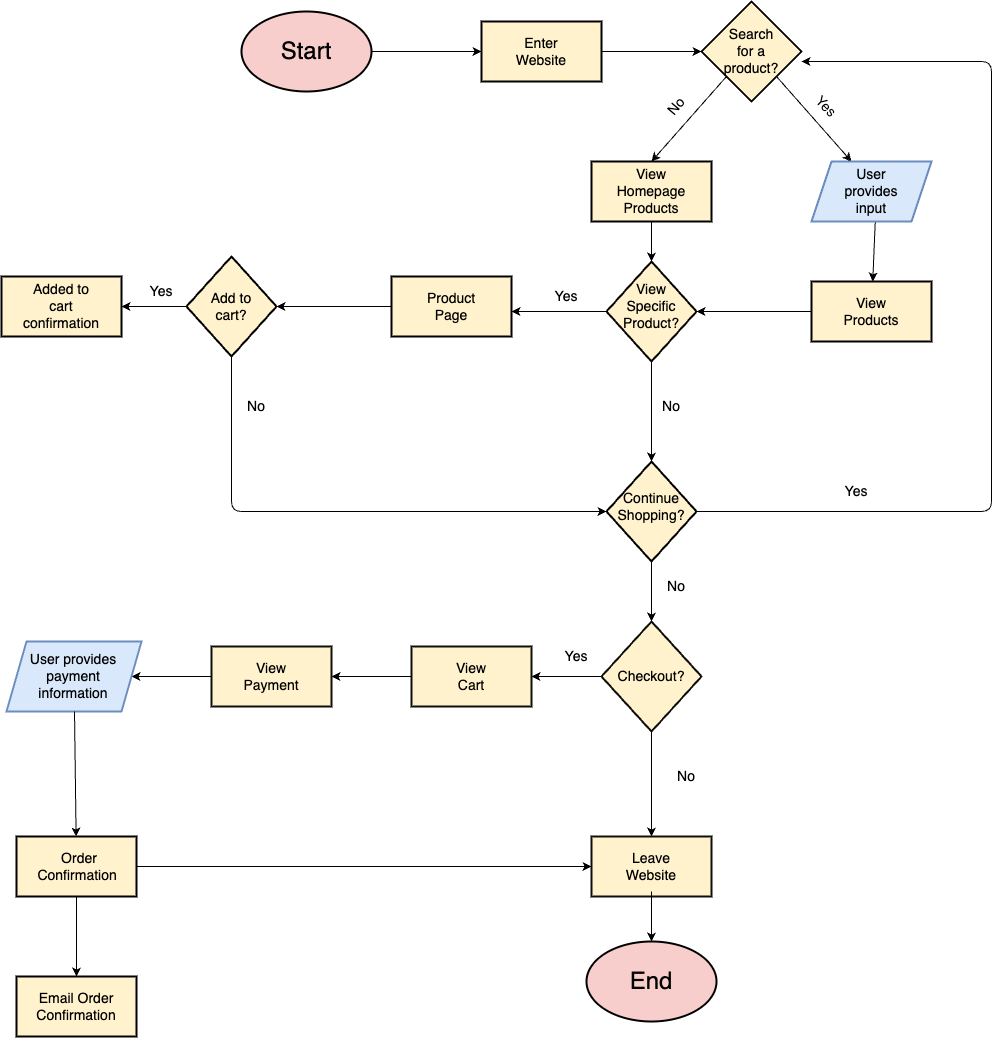

The diagram above was exported from draw.io. Its source (the exported page's mxGraphModel, read from the mxfile embedded in the PNG):
<mxGraphModel dx="2004" dy="989" grid="1" gridSize="10" guides="1" tooltips="1" connect="1" arrows="1" fold="1" page="1" pageScale="1" pageWidth="850" pageHeight="1100" math="0" shadow="0">
  <root>
    <mxCell id="0" />
    <mxCell id="1" parent="0" />
    <mxCell id="9" style="edgeStyle=none;html=1;exitX=1;exitY=0.5;exitDx=0;exitDy=0;entryX=0;entryY=0.5;entryDx=0;entryDy=0;" edge="1" parent="1" source="2" target="6">
      <mxGeometry relative="1" as="geometry" />
    </mxCell>
    <mxCell id="2" value="" style="ellipse;whiteSpace=wrap;html=1;strokeColor=#000000;shadow=0;fillColor=#f8cecc;strokeWidth=2;" vertex="1" parent="1">
      <mxGeometry x="100" y="70" width="130" height="80" as="geometry" />
    </mxCell>
    <mxCell id="3" value="&lt;font style=&quot;font-size: 24px;&quot;&gt;Start&lt;/font&gt;" style="text;html=1;align=center;verticalAlign=middle;whiteSpace=wrap;rounded=0;" vertex="1" parent="1">
      <mxGeometry x="135" y="95" width="60" height="30" as="geometry" />
    </mxCell>
    <mxCell id="11" value="" style="edgeStyle=none;html=1;" edge="1" parent="1" source="6" target="10">
      <mxGeometry relative="1" as="geometry" />
    </mxCell>
    <mxCell id="6" value="" style="rounded=0;whiteSpace=wrap;html=1;fillColor=#fff2cc;strokeColor=#000000;strokeWidth=2;" vertex="1" parent="1">
      <mxGeometry x="340" y="80" width="120" height="60" as="geometry" />
    </mxCell>
    <mxCell id="7" value="&lt;font style=&quot;font-size: 14px;&quot;&gt;Enter Website&lt;/font&gt;" style="text;html=1;align=center;verticalAlign=middle;whiteSpace=wrap;rounded=0;" vertex="1" parent="1">
      <mxGeometry x="370" y="95" width="60" height="30" as="geometry" />
    </mxCell>
    <mxCell id="14" style="edgeStyle=none;html=1;exitX=0;exitY=1;exitDx=0;exitDy=0;" edge="1" parent="1" source="10">
      <mxGeometry relative="1" as="geometry">
        <mxPoint x="510" y="220" as="targetPoint" />
      </mxGeometry>
    </mxCell>
    <mxCell id="16" style="edgeStyle=none;html=1;exitX=1;exitY=1;exitDx=0;exitDy=0;" edge="1" parent="1" source="10">
      <mxGeometry relative="1" as="geometry">
        <mxPoint x="710" y="220" as="targetPoint" />
      </mxGeometry>
    </mxCell>
    <mxCell id="10" value="" style="rhombus;whiteSpace=wrap;html=1;fillColor=#fff2cc;strokeColor=#000000;rounded=0;strokeWidth=2;" vertex="1" parent="1">
      <mxGeometry x="560" y="60" width="100" height="100" as="geometry" />
    </mxCell>
    <mxCell id="12" value="&lt;font style=&quot;font-size: 14px;&quot;&gt;Search for a product?&lt;/font&gt;" style="text;html=1;align=center;verticalAlign=middle;whiteSpace=wrap;rounded=0;" vertex="1" parent="1">
      <mxGeometry x="580" y="95" width="60" height="30" as="geometry" />
    </mxCell>
    <mxCell id="15" value="&lt;font style=&quot;font-size: 14px;&quot;&gt;No&lt;/font&gt;" style="text;html=1;align=center;verticalAlign=middle;whiteSpace=wrap;rounded=0;rotation=-50;" vertex="1" parent="1">
      <mxGeometry x="510" y="150" width="50" height="30" as="geometry" />
    </mxCell>
    <mxCell id="17" value="&lt;font style=&quot;font-size: 14px;&quot;&gt;Yes&lt;/font&gt;" style="text;html=1;align=center;verticalAlign=middle;whiteSpace=wrap;rounded=0;rotation=45;" vertex="1" parent="1">
      <mxGeometry x="660" y="150" width="50" height="30" as="geometry" />
    </mxCell>
    <mxCell id="19" value="" style="rounded=0;whiteSpace=wrap;html=1;fillColor=#fff2cc;strokeColor=light-dark(#000000, #6d5100);strokeWidth=2;" vertex="1" parent="1">
      <mxGeometry x="450" y="220" width="120" height="60" as="geometry" />
    </mxCell>
    <mxCell id="24" value="" style="edgeStyle=none;html=1;" edge="1" parent="1" target="23">
      <mxGeometry relative="1" as="geometry">
        <mxPoint x="510" y="280" as="sourcePoint" />
      </mxGeometry>
    </mxCell>
    <mxCell id="20" value="&lt;font style=&quot;font-size: 14px;&quot;&gt;View Homepage Products&lt;/font&gt;" style="text;html=1;align=center;verticalAlign=middle;whiteSpace=wrap;rounded=0;" vertex="1" parent="1">
      <mxGeometry x="480" y="235" width="60" height="30" as="geometry" />
    </mxCell>
    <mxCell id="27" value="" style="edgeStyle=none;html=1;" edge="1" parent="1" target="26">
      <mxGeometry relative="1" as="geometry">
        <mxPoint x="733.75" y="280" as="sourcePoint" />
      </mxGeometry>
    </mxCell>
    <mxCell id="35" value="" style="edgeStyle=none;html=1;" edge="1" parent="1" source="23">
      <mxGeometry relative="1" as="geometry">
        <mxPoint x="510" y="520" as="targetPoint" />
      </mxGeometry>
    </mxCell>
    <mxCell id="23" value="" style="rhombus;whiteSpace=wrap;html=1;fillColor=#fff2cc;strokeColor=light-dark(#070603, #6d5100);strokeWidth=2;" vertex="1" parent="1">
      <mxGeometry x="465" y="320" width="90" height="100" as="geometry" />
    </mxCell>
    <mxCell id="32" value="" style="edgeStyle=none;html=1;exitX=0;exitY=0.5;exitDx=0;exitDy=0;" edge="1" parent="1" source="23">
      <mxGeometry relative="1" as="geometry">
        <mxPoint x="370" y="370" as="targetPoint" />
      </mxGeometry>
    </mxCell>
    <mxCell id="25" value="&lt;font style=&quot;font-size: 14px;&quot;&gt;View Specific Product?&lt;/font&gt;" style="text;html=1;align=center;verticalAlign=middle;whiteSpace=wrap;rounded=0;" vertex="1" parent="1">
      <mxGeometry x="480" y="350" width="60" height="30" as="geometry" />
    </mxCell>
    <mxCell id="26" value="" style="rounded=0;whiteSpace=wrap;html=1;fillColor=#fff2cc;strokeColor=light-dark(#000000, #6d5100);strokeWidth=2;" vertex="1" parent="1">
      <mxGeometry x="670" y="340" width="120" height="60" as="geometry" />
    </mxCell>
    <mxCell id="28" value="&lt;font style=&quot;font-size: 14px;&quot;&gt;View Products&lt;/font&gt;" style="text;html=1;align=center;verticalAlign=middle;whiteSpace=wrap;rounded=0;" vertex="1" parent="1">
      <mxGeometry x="700" y="355" width="60" height="30" as="geometry" />
    </mxCell>
    <mxCell id="29" style="edgeStyle=none;html=1;exitX=0;exitY=0.5;exitDx=0;exitDy=0;entryX=1;entryY=0.5;entryDx=0;entryDy=0;" edge="1" parent="1" source="26" target="23">
      <mxGeometry relative="1" as="geometry">
        <mxPoint x="670" y="357.5" as="sourcePoint" />
        <mxPoint x="549.96" y="372.5" as="targetPoint" />
      </mxGeometry>
    </mxCell>
    <mxCell id="33" value="&lt;font style=&quot;font-size: 14px;&quot;&gt;Yes&lt;/font&gt;" style="text;html=1;align=center;verticalAlign=middle;whiteSpace=wrap;rounded=0;rotation=0;" vertex="1" parent="1">
      <mxGeometry x="400" y="340" width="50" height="30" as="geometry" />
    </mxCell>
    <mxCell id="36" value="&lt;font style=&quot;font-size: 14px;&quot;&gt;No&lt;/font&gt;" style="text;html=1;align=center;verticalAlign=middle;whiteSpace=wrap;rounded=0;rotation=0;" vertex="1" parent="1">
      <mxGeometry x="505" y="450" width="50" height="30" as="geometry" />
    </mxCell>
    <mxCell id="42" style="edgeStyle=none;html=1;exitX=0.5;exitY=1;exitDx=0;exitDy=0;entryX=0;entryY=0.5;entryDx=0;entryDy=0;" edge="1" parent="1" source="40" target="48">
      <mxGeometry relative="1" as="geometry">
        <mxPoint x="450" y="535" as="targetPoint" />
        <Array as="points">
          <mxPoint x="90" y="570" />
        </Array>
      </mxGeometry>
    </mxCell>
    <mxCell id="45" value="" style="edgeStyle=none;html=1;" edge="1" parent="1" target="44">
      <mxGeometry relative="1" as="geometry">
        <mxPoint x="45" y="365" as="sourcePoint" />
      </mxGeometry>
    </mxCell>
    <mxCell id="40" value="" style="rhombus;whiteSpace=wrap;html=1;fillColor=#fff2cc;strokeColor=light-dark(#000000, #6d5100);strokeWidth=2;" vertex="1" parent="1">
      <mxGeometry x="45" y="315" width="90" height="100" as="geometry" />
    </mxCell>
    <mxCell id="41" value="&lt;font style=&quot;font-size: 14px;&quot;&gt;Add to cart?&lt;/font&gt;" style="text;html=1;align=center;verticalAlign=middle;whiteSpace=wrap;rounded=0;" vertex="1" parent="1">
      <mxGeometry x="60" y="350" width="60" height="30" as="geometry" />
    </mxCell>
    <mxCell id="43" value="&lt;font style=&quot;font-size: 14px;&quot;&gt;No&lt;/font&gt;" style="text;html=1;align=center;verticalAlign=middle;whiteSpace=wrap;rounded=0;rotation=0;" vertex="1" parent="1">
      <mxGeometry x="90" y="450" width="50" height="30" as="geometry" />
    </mxCell>
    <mxCell id="44" value="" style="whiteSpace=wrap;html=1;fillColor=#fff2cc;strokeColor=light-dark(#000000, #6d5100);strokeWidth=2;" vertex="1" parent="1">
      <mxGeometry x="-140" y="335" width="120" height="60" as="geometry" />
    </mxCell>
    <mxCell id="46" value="&lt;font style=&quot;font-size: 14px;&quot;&gt;Added to cart confirmation&lt;/font&gt;" style="text;html=1;align=center;verticalAlign=middle;whiteSpace=wrap;rounded=0;rotation=0;" vertex="1" parent="1">
      <mxGeometry x="-105" y="350" width="50" height="30" as="geometry" />
    </mxCell>
    <mxCell id="47" value="&lt;font style=&quot;font-size: 14px;&quot;&gt;Yes&lt;/font&gt;" style="text;html=1;align=center;verticalAlign=middle;whiteSpace=wrap;rounded=0;rotation=0;" vertex="1" parent="1">
      <mxGeometry x="-5" y="335" width="50" height="30" as="geometry" />
    </mxCell>
    <mxCell id="50" style="edgeStyle=none;html=1;exitX=1;exitY=0.5;exitDx=0;exitDy=0;" edge="1" parent="1" source="48">
      <mxGeometry relative="1" as="geometry">
        <mxPoint x="660" y="120" as="targetPoint" />
        <Array as="points">
          <mxPoint x="850" y="570" />
          <mxPoint x="850" y="320" />
          <mxPoint x="850" y="120" />
        </Array>
      </mxGeometry>
    </mxCell>
    <mxCell id="48" value="" style="rhombus;whiteSpace=wrap;html=1;fillColor=#fff2cc;strokeColor=light-dark(#000000, #6d5100);strokeWidth=2;" vertex="1" parent="1">
      <mxGeometry x="465" y="520" width="90" height="100" as="geometry" />
    </mxCell>
    <mxCell id="57" value="" style="edgeStyle=none;html=1;" edge="1" parent="1" target="56">
      <mxGeometry relative="1" as="geometry">
        <mxPoint x="510" y="620" as="sourcePoint" />
      </mxGeometry>
    </mxCell>
    <mxCell id="49" value="&lt;font style=&quot;font-size: 14px;&quot;&gt;Continue Shopping?&lt;/font&gt;" style="text;html=1;align=center;verticalAlign=middle;whiteSpace=wrap;rounded=0;" vertex="1" parent="1">
      <mxGeometry x="480" y="550" width="60" height="30" as="geometry" />
    </mxCell>
    <mxCell id="51" value="&lt;font style=&quot;font-size: 14px;&quot;&gt;Yes&lt;/font&gt;" style="text;html=1;align=center;verticalAlign=middle;whiteSpace=wrap;rounded=0;rotation=0;" vertex="1" parent="1">
      <mxGeometry x="690" y="535" width="50" height="30" as="geometry" />
    </mxCell>
    <mxCell id="55" style="edgeStyle=none;html=1;exitX=0;exitY=0.5;exitDx=0;exitDy=0;entryX=1;entryY=0.5;entryDx=0;entryDy=0;" edge="1" parent="1" source="53" target="40">
      <mxGeometry relative="1" as="geometry" />
    </mxCell>
    <mxCell id="53" value="" style="rounded=0;whiteSpace=wrap;html=1;fillColor=#fff2cc;strokeColor=light-dark(#000000, #6d5100);strokeWidth=2;" vertex="1" parent="1">
      <mxGeometry x="250" y="335" width="120" height="60" as="geometry" />
    </mxCell>
    <mxCell id="54" value="&lt;font style=&quot;font-size: 14px;&quot;&gt;Product Page&lt;/font&gt;" style="text;html=1;align=center;verticalAlign=middle;whiteSpace=wrap;rounded=0;" vertex="1" parent="1">
      <mxGeometry x="280" y="350" width="60" height="30" as="geometry" />
    </mxCell>
    <mxCell id="60" value="" style="edgeStyle=none;html=1;" edge="1" parent="1" source="56" target="59">
      <mxGeometry relative="1" as="geometry" />
    </mxCell>
    <mxCell id="70" value="" style="edgeStyle=none;html=1;" edge="1" parent="1" source="56" target="69">
      <mxGeometry relative="1" as="geometry" />
    </mxCell>
    <mxCell id="56" value="" style="rhombus;whiteSpace=wrap;html=1;fillColor=#fff2cc;strokeColor=light-dark(#0e0e0b, #6d5100);strokeWidth=2;" vertex="1" parent="1">
      <mxGeometry x="460" y="680" width="100" height="110" as="geometry" />
    </mxCell>
    <mxCell id="58" value="&lt;font style=&quot;font-size: 14px;&quot;&gt;Checkout?&lt;/font&gt;" style="text;html=1;align=center;verticalAlign=middle;whiteSpace=wrap;rounded=0;" vertex="1" parent="1">
      <mxGeometry x="480" y="720" width="60" height="30" as="geometry" />
    </mxCell>
    <mxCell id="59" value="" style="whiteSpace=wrap;html=1;fillColor=#fff2cc;strokeColor=light-dark(#0e0e0b, #6d5100);strokeWidth=2;" vertex="1" parent="1">
      <mxGeometry x="450" y="895" width="120" height="60" as="geometry" />
    </mxCell>
    <mxCell id="66" value="" style="edgeStyle=none;html=1;" edge="1" parent="1" target="65">
      <mxGeometry relative="1" as="geometry">
        <mxPoint x="510" y="950" as="sourcePoint" />
      </mxGeometry>
    </mxCell>
    <mxCell id="61" value="&lt;font style=&quot;font-size: 14px;&quot;&gt;Leave Website&lt;/font&gt;" style="text;html=1;align=center;verticalAlign=middle;whiteSpace=wrap;rounded=0;" vertex="1" parent="1">
      <mxGeometry x="480" y="910" width="60" height="30" as="geometry" />
    </mxCell>
    <mxCell id="65" value="" style="ellipse;whiteSpace=wrap;html=1;fillColor=#f8cecc;strokeColor=light-dark(#000000, #d7817e);strokeWidth=2;" vertex="1" parent="1">
      <mxGeometry x="445" y="1000" width="130" height="80" as="geometry" />
    </mxCell>
    <mxCell id="67" value="&lt;font style=&quot;font-size: 24px;&quot;&gt;End&lt;/font&gt;" style="text;html=1;align=center;verticalAlign=middle;whiteSpace=wrap;rounded=0;" vertex="1" parent="1">
      <mxGeometry x="480" y="1025" width="60" height="30" as="geometry" />
    </mxCell>
    <mxCell id="68" value="&lt;font style=&quot;font-size: 14px;&quot;&gt;No&lt;/font&gt;" style="text;html=1;align=center;verticalAlign=middle;whiteSpace=wrap;rounded=0;rotation=0;" vertex="1" parent="1">
      <mxGeometry x="520" y="820" width="50" height="30" as="geometry" />
    </mxCell>
    <mxCell id="74" value="" style="edgeStyle=none;html=1;" edge="1" parent="1" source="69" target="73">
      <mxGeometry relative="1" as="geometry" />
    </mxCell>
    <mxCell id="69" value="" style="whiteSpace=wrap;html=1;fillColor=#fff2cc;strokeColor=light-dark(#0e0e0b, #6d5100);strokeWidth=2;" vertex="1" parent="1">
      <mxGeometry x="270" y="705" width="120" height="60" as="geometry" />
    </mxCell>
    <mxCell id="71" value="&lt;font style=&quot;font-size: 14px;&quot;&gt;Yes&lt;/font&gt;" style="text;html=1;align=center;verticalAlign=middle;whiteSpace=wrap;rounded=0;rotation=0;" vertex="1" parent="1">
      <mxGeometry x="410" y="700" width="50" height="30" as="geometry" />
    </mxCell>
    <mxCell id="72" value="&lt;font style=&quot;font-size: 14px;&quot;&gt;View Cart&lt;/font&gt;" style="text;html=1;align=center;verticalAlign=middle;whiteSpace=wrap;rounded=0;rotation=0;" vertex="1" parent="1">
      <mxGeometry x="305" y="720" width="50" height="30" as="geometry" />
    </mxCell>
    <mxCell id="79" style="edgeStyle=none;html=1;exitX=0;exitY=0.5;exitDx=0;exitDy=0;" edge="1" parent="1" source="73">
      <mxGeometry relative="1" as="geometry">
        <mxPoint x="-10" y="735" as="targetPoint" />
      </mxGeometry>
    </mxCell>
    <mxCell id="73" value="" style="whiteSpace=wrap;html=1;fillColor=#fff2cc;strokeColor=light-dark(#0e0e0b, #6d5100);strokeWidth=2;" vertex="1" parent="1">
      <mxGeometry x="70" y="705" width="120" height="60" as="geometry" />
    </mxCell>
    <mxCell id="75" value="&lt;font style=&quot;font-size: 14px;&quot;&gt;View Payment&lt;/font&gt;" style="text;html=1;align=center;verticalAlign=middle;whiteSpace=wrap;rounded=0;rotation=0;" vertex="1" parent="1">
      <mxGeometry x="105" y="720" width="50" height="30" as="geometry" />
    </mxCell>
    <mxCell id="76" value="" style="shape=parallelogram;perimeter=parallelogramPerimeter;whiteSpace=wrap;html=1;fixedSize=1;fillColor=#dae8fc;strokeColor=#6c8ebf;strokeWidth=2;" vertex="1" parent="1">
      <mxGeometry x="670" y="220" width="120" height="60" as="geometry" />
    </mxCell>
    <mxCell id="77" value="&lt;font style=&quot;font-size: 14px;&quot;&gt;User provides input&lt;/font&gt;" style="text;html=1;align=center;verticalAlign=middle;whiteSpace=wrap;rounded=0;" vertex="1" parent="1">
      <mxGeometry x="700" y="235" width="60" height="30" as="geometry" />
    </mxCell>
    <mxCell id="78" value="&lt;font style=&quot;font-size: 14px;&quot;&gt;No&lt;/font&gt;" style="text;html=1;align=center;verticalAlign=middle;whiteSpace=wrap;rounded=0;rotation=0;" vertex="1" parent="1">
      <mxGeometry x="510" y="630" width="50" height="30" as="geometry" />
    </mxCell>
    <mxCell id="80" value="" style="shape=parallelogram;perimeter=parallelogramPerimeter;whiteSpace=wrap;html=1;fixedSize=1;fillColor=#dae8fc;strokeColor=#6c8ebf;strokeWidth=2;" vertex="1" parent="1">
      <mxGeometry x="-135" y="700" width="135" height="70" as="geometry" />
    </mxCell>
    <mxCell id="83" value="" style="edgeStyle=none;html=1;" edge="1" parent="1" target="82">
      <mxGeometry relative="1" as="geometry">
        <mxPoint x="-67" y="770" as="sourcePoint" />
      </mxGeometry>
    </mxCell>
    <mxCell id="81" value="&lt;font style=&quot;font-size: 14px;&quot;&gt;User provides payment information&lt;/font&gt;" style="text;html=1;align=center;verticalAlign=middle;whiteSpace=wrap;rounded=0;rotation=0;" vertex="1" parent="1">
      <mxGeometry x="-122.5" y="720" width="110" height="30" as="geometry" />
    </mxCell>
    <mxCell id="85" style="edgeStyle=none;html=1;entryX=0;entryY=0.5;entryDx=0;entryDy=0;" edge="1" parent="1" source="82" target="59">
      <mxGeometry relative="1" as="geometry" />
    </mxCell>
    <mxCell id="87" value="" style="edgeStyle=none;html=1;" edge="1" parent="1" source="82" target="86">
      <mxGeometry relative="1" as="geometry" />
    </mxCell>
    <mxCell id="82" value="" style="whiteSpace=wrap;html=1;fillColor=#fff2cc;strokeColor=light-dark(#000000, #6d5100);strokeWidth=2;" vertex="1" parent="1">
      <mxGeometry x="-125" y="895" width="120" height="60" as="geometry" />
    </mxCell>
    <mxCell id="84" value="&lt;font style=&quot;font-size: 14px;&quot;&gt;Order Confirmation&amp;nbsp;&lt;/font&gt;" style="text;html=1;align=center;verticalAlign=middle;whiteSpace=wrap;rounded=0;rotation=0;" vertex="1" parent="1">
      <mxGeometry x="-87.5" y="910" width="50" height="30" as="geometry" />
    </mxCell>
    <mxCell id="86" value="" style="whiteSpace=wrap;html=1;fillColor=#fff2cc;strokeColor=light-dark(#000000, #6d5100);strokeWidth=2;" vertex="1" parent="1">
      <mxGeometry x="-125" y="1035" width="120" height="60" as="geometry" />
    </mxCell>
    <mxCell id="88" value="&lt;font style=&quot;font-size: 14px;&quot;&gt;Email Order Confirmation&lt;/font&gt;" style="text;html=1;align=center;verticalAlign=middle;whiteSpace=wrap;rounded=0;rotation=0;" vertex="1" parent="1">
      <mxGeometry x="-90" y="1050" width="50" height="30" as="geometry" />
    </mxCell>
  </root>
</mxGraphModel>